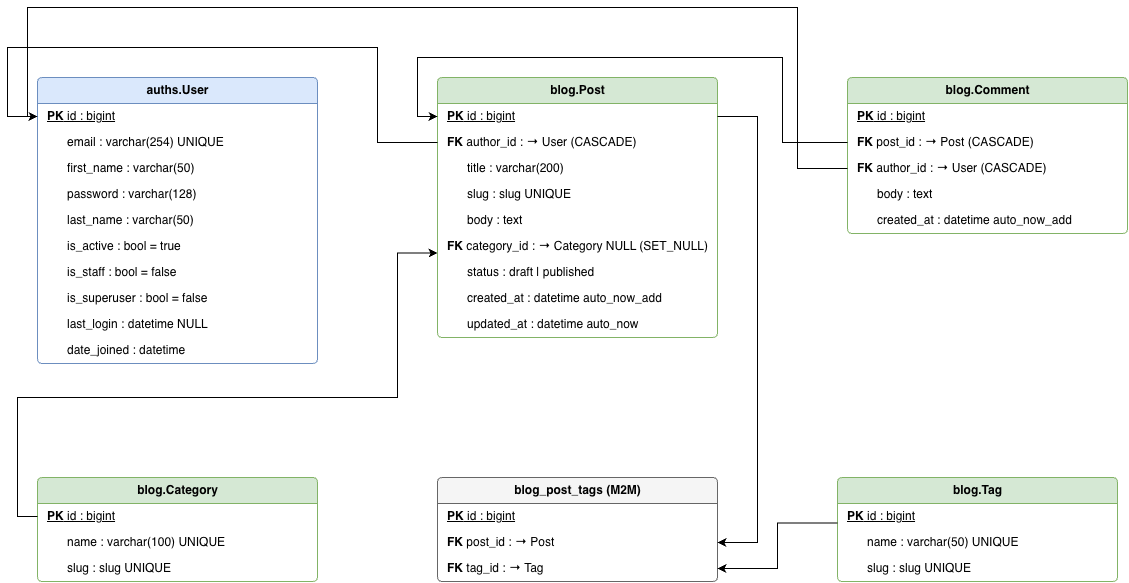

The diagram above was exported from draw.io. Its source (the exported page's mxGraphModel, read from the mxfile embedded in the PNG):
<mxGraphModel dx="1184" dy="815" grid="1" gridSize="10" guides="1" tooltips="1" connect="1" arrows="1" fold="1" page="1" pageScale="1" pageWidth="1169" pageHeight="827" math="0" shadow="0">
  <root>
    <mxCell id="0" />
    <mxCell id="1" parent="0" />
    <mxCell id="User" parent="1" style="swimlane;fontStyle=1;childLayout=stackLayout;horizontal=1;startSize=26;horizontalStack=0;resizeParent=1;resizeLast=0;collapsible=1;marginBottom=0;rounded=1;arcSize=6;fillColor=#dae8fc;strokeColor=#6c8ebf;html=1;" value="auths.User" vertex="1">
      <mxGeometry height="286" width="280" x="40" y="120" as="geometry" />
    </mxCell>
    <mxCell id="User_id" parent="User" style="text;strokeColor=none;fillColor=none;align=left;verticalAlign=middle;spacingLeft=8;html=1;fontStyle=4;" value="&lt;b&gt;PK&lt;/b&gt;  id : bigint" vertex="1">
      <mxGeometry height="26" width="280" y="26" as="geometry" />
    </mxCell>
    <mxCell id="User_email" parent="User" style="text;strokeColor=none;fillColor=none;align=left;verticalAlign=middle;spacingLeft=8;html=1;" value="&amp;nbsp;&amp;nbsp;&amp;nbsp;&amp;nbsp;&amp;nbsp;&amp;nbsp;email : varchar(254) UNIQUE" vertex="1">
      <mxGeometry height="26" width="280" y="52" as="geometry" />
    </mxCell>
    <mxCell id="User_first_name" parent="User" style="text;strokeColor=none;fillColor=none;align=left;verticalAlign=middle;spacingLeft=8;html=1;" value="&amp;nbsp;&amp;nbsp;&amp;nbsp;&amp;nbsp;&amp;nbsp;&amp;nbsp;first_name : varchar(50)" vertex="1">
      <mxGeometry height="26" width="280" y="78" as="geometry" />
    </mxCell>
    <mxCell id="User_password" parent="User" style="text;strokeColor=none;fillColor=none;align=left;verticalAlign=middle;spacingLeft=8;html=1;" value="&amp;nbsp;&amp;nbsp;&amp;nbsp;&amp;nbsp;&amp;nbsp;&amp;nbsp;password : varchar(128)" vertex="1">
      <mxGeometry height="26" width="280" y="104" as="geometry" />
    </mxCell>
    <mxCell id="User_last_name" parent="User" style="text;strokeColor=none;fillColor=none;align=left;verticalAlign=middle;spacingLeft=8;html=1;" value="&amp;nbsp;&amp;nbsp;&amp;nbsp;&amp;nbsp;&amp;nbsp;&amp;nbsp;last_name : varchar(50)" vertex="1">
      <mxGeometry height="26" width="280" y="130" as="geometry" />
    </mxCell>
    <mxCell id="User_is_active" parent="User" style="text;strokeColor=none;fillColor=none;align=left;verticalAlign=middle;spacingLeft=8;html=1;" value="&amp;nbsp;&amp;nbsp;&amp;nbsp;&amp;nbsp;&amp;nbsp;&amp;nbsp;is_active : bool = true" vertex="1">
      <mxGeometry height="26" width="280" y="156" as="geometry" />
    </mxCell>
    <mxCell id="User_is_staff" parent="User" style="text;strokeColor=none;fillColor=none;align=left;verticalAlign=middle;spacingLeft=8;html=1;" value="&amp;nbsp;&amp;nbsp;&amp;nbsp;&amp;nbsp;&amp;nbsp;&amp;nbsp;is_staff : bool = false" vertex="1">
      <mxGeometry height="26" width="280" y="182" as="geometry" />
    </mxCell>
    <mxCell id="User_is_superuser" parent="User" style="text;strokeColor=none;fillColor=none;align=left;verticalAlign=middle;spacingLeft=8;html=1;" value="&amp;nbsp;&amp;nbsp;&amp;nbsp;&amp;nbsp;&amp;nbsp;&amp;nbsp;is_superuser : bool = false" vertex="1">
      <mxGeometry height="26" width="280" y="208" as="geometry" />
    </mxCell>
    <mxCell id="User_last_login" parent="User" style="text;strokeColor=none;fillColor=none;align=left;verticalAlign=middle;spacingLeft=8;html=1;" value="&amp;nbsp;&amp;nbsp;&amp;nbsp;&amp;nbsp;&amp;nbsp;&amp;nbsp;last_login : datetime NULL" vertex="1">
      <mxGeometry height="26" width="280" y="234" as="geometry" />
    </mxCell>
    <mxCell id="User_date_joined" parent="User" style="text;strokeColor=none;fillColor=none;align=left;verticalAlign=middle;spacingLeft=8;html=1;" value="&amp;nbsp;&amp;nbsp;&amp;nbsp;&amp;nbsp;&amp;nbsp;&amp;nbsp;date_joined : datetime" vertex="1">
      <mxGeometry height="26" width="280" y="260" as="geometry" />
    </mxCell>
    <mxCell id="Post" parent="1" style="swimlane;fontStyle=1;childLayout=stackLayout;horizontal=1;startSize=26;horizontalStack=0;resizeParent=1;resizeLast=0;collapsible=1;marginBottom=0;rounded=1;arcSize=6;fillColor=#d5e8d4;strokeColor=#82b366;html=1;" value="blog.Post" vertex="1">
      <mxGeometry height="260" width="280" x="440" y="120" as="geometry" />
    </mxCell>
    <mxCell id="Post_id" parent="Post" style="text;strokeColor=none;fillColor=none;align=left;verticalAlign=middle;spacingLeft=8;html=1;fontStyle=4;" value="&lt;b&gt;PK&lt;/b&gt;  id : bigint" vertex="1">
      <mxGeometry height="26" width="280" y="26" as="geometry" />
    </mxCell>
    <mxCell id="Post_author_id" parent="Post" style="text;strokeColor=none;fillColor=none;align=left;verticalAlign=middle;spacingLeft=8;html=1;" value="&lt;b&gt;FK&lt;/b&gt;  author_id : → User (CASCADE)" vertex="1">
      <mxGeometry height="26" width="280" y="52" as="geometry" />
    </mxCell>
    <mxCell id="Post_title" parent="Post" style="text;strokeColor=none;fillColor=none;align=left;verticalAlign=middle;spacingLeft=8;html=1;" value="&amp;nbsp;&amp;nbsp;&amp;nbsp;&amp;nbsp;&amp;nbsp;&amp;nbsp;title : varchar(200)" vertex="1">
      <mxGeometry height="26" width="280" y="78" as="geometry" />
    </mxCell>
    <mxCell id="Post_slug" parent="Post" style="text;strokeColor=none;fillColor=none;align=left;verticalAlign=middle;spacingLeft=8;html=1;" value="&amp;nbsp;&amp;nbsp;&amp;nbsp;&amp;nbsp;&amp;nbsp;&amp;nbsp;slug : slug UNIQUE" vertex="1">
      <mxGeometry height="26" width="280" y="104" as="geometry" />
    </mxCell>
    <mxCell id="Post_body" parent="Post" style="text;strokeColor=none;fillColor=none;align=left;verticalAlign=middle;spacingLeft=8;html=1;" value="&amp;nbsp;&amp;nbsp;&amp;nbsp;&amp;nbsp;&amp;nbsp;&amp;nbsp;body : text" vertex="1">
      <mxGeometry height="26" width="280" y="130" as="geometry" />
    </mxCell>
    <mxCell id="Post_category_id" parent="Post" style="text;strokeColor=none;fillColor=none;align=left;verticalAlign=middle;spacingLeft=8;html=1;" value="&lt;b&gt;FK&lt;/b&gt;  category_id : → Category NULL (SET_NULL)" vertex="1">
      <mxGeometry height="26" width="280" y="156" as="geometry" />
    </mxCell>
    <mxCell id="Post_status" parent="Post" style="text;strokeColor=none;fillColor=none;align=left;verticalAlign=middle;spacingLeft=8;html=1;" value="&amp;nbsp;&amp;nbsp;&amp;nbsp;&amp;nbsp;&amp;nbsp;&amp;nbsp;status : draft | published" vertex="1">
      <mxGeometry height="26" width="280" y="182" as="geometry" />
    </mxCell>
    <mxCell id="Post_created_at" parent="Post" style="text;strokeColor=none;fillColor=none;align=left;verticalAlign=middle;spacingLeft=8;html=1;" value="&amp;nbsp;&amp;nbsp;&amp;nbsp;&amp;nbsp;&amp;nbsp;&amp;nbsp;created_at : datetime auto_now_add" vertex="1">
      <mxGeometry height="26" width="280" y="208" as="geometry" />
    </mxCell>
    <mxCell id="Post_updated_at" parent="Post" style="text;strokeColor=none;fillColor=none;align=left;verticalAlign=middle;spacingLeft=8;html=1;" value="&amp;nbsp;&amp;nbsp;&amp;nbsp;&amp;nbsp;&amp;nbsp;&amp;nbsp;updated_at : datetime auto_now" vertex="1">
      <mxGeometry height="26" width="280" y="234" as="geometry" />
    </mxCell>
    <mxCell id="Comment" parent="1" style="swimlane;fontStyle=1;childLayout=stackLayout;horizontal=1;startSize=26;horizontalStack=0;resizeParent=1;resizeLast=0;collapsible=1;marginBottom=0;rounded=1;arcSize=6;fillColor=#d5e8d4;strokeColor=#82b366;html=1;" value="blog.Comment" vertex="1">
      <mxGeometry height="156" width="280" x="850" y="120" as="geometry" />
    </mxCell>
    <mxCell id="Comment_id" parent="Comment" style="text;strokeColor=none;fillColor=none;align=left;verticalAlign=middle;spacingLeft=8;html=1;fontStyle=4;" value="&lt;b&gt;PK&lt;/b&gt;  id : bigint" vertex="1">
      <mxGeometry height="26" width="280" y="26" as="geometry" />
    </mxCell>
    <mxCell id="Comment_post_id" parent="Comment" style="text;strokeColor=none;fillColor=none;align=left;verticalAlign=middle;spacingLeft=8;html=1;" value="&lt;b&gt;FK&lt;/b&gt;  post_id : → Post (CASCADE)" vertex="1">
      <mxGeometry height="26" width="280" y="52" as="geometry" />
    </mxCell>
    <mxCell id="Comment_author_id" parent="Comment" style="text;strokeColor=none;fillColor=none;align=left;verticalAlign=middle;spacingLeft=8;html=1;" value="&lt;b&gt;FK&lt;/b&gt;  author_id : → User (CASCADE)" vertex="1">
      <mxGeometry height="26" width="280" y="78" as="geometry" />
    </mxCell>
    <mxCell id="Comment_body" parent="Comment" style="text;strokeColor=none;fillColor=none;align=left;verticalAlign=middle;spacingLeft=8;html=1;" value="&amp;nbsp;&amp;nbsp;&amp;nbsp;&amp;nbsp;&amp;nbsp;&amp;nbsp;body : text" vertex="1">
      <mxGeometry height="26" width="280" y="104" as="geometry" />
    </mxCell>
    <mxCell id="Comment_created_at" parent="Comment" style="text;strokeColor=none;fillColor=none;align=left;verticalAlign=middle;spacingLeft=8;html=1;" value="&amp;nbsp;&amp;nbsp;&amp;nbsp;&amp;nbsp;&amp;nbsp;&amp;nbsp;created_at : datetime auto_now_add" vertex="1">
      <mxGeometry height="26" width="280" y="130" as="geometry" />
    </mxCell>
    <mxCell id="Category" parent="1" style="swimlane;fontStyle=1;childLayout=stackLayout;horizontal=1;startSize=26;horizontalStack=0;resizeParent=1;resizeLast=0;collapsible=1;marginBottom=0;rounded=1;arcSize=6;fillColor=#d5e8d4;strokeColor=#82b366;html=1;" value="blog.Category" vertex="1">
      <mxGeometry height="104" width="280" x="40" y="520" as="geometry" />
    </mxCell>
    <mxCell id="Category_id" parent="Category" style="text;strokeColor=none;fillColor=none;align=left;verticalAlign=middle;spacingLeft=8;html=1;fontStyle=4;" value="&lt;b&gt;PK&lt;/b&gt;  id : bigint" vertex="1">
      <mxGeometry height="26" width="280" y="26" as="geometry" />
    </mxCell>
    <mxCell id="Category_name" parent="Category" style="text;strokeColor=none;fillColor=none;align=left;verticalAlign=middle;spacingLeft=8;html=1;" value="&amp;nbsp;&amp;nbsp;&amp;nbsp;&amp;nbsp;&amp;nbsp;&amp;nbsp;name : varchar(100) UNIQUE" vertex="1">
      <mxGeometry height="26" width="280" y="52" as="geometry" />
    </mxCell>
    <mxCell id="Category_slug" parent="Category" style="text;strokeColor=none;fillColor=none;align=left;verticalAlign=middle;spacingLeft=8;html=1;" value="&amp;nbsp;&amp;nbsp;&amp;nbsp;&amp;nbsp;&amp;nbsp;&amp;nbsp;slug : slug UNIQUE" vertex="1">
      <mxGeometry height="26" width="280" y="78" as="geometry" />
    </mxCell>
    <mxCell id="PostTags" parent="1" style="swimlane;fontStyle=1;childLayout=stackLayout;horizontal=1;startSize=26;horizontalStack=0;resizeParent=1;resizeLast=0;collapsible=1;marginBottom=0;rounded=1;arcSize=6;fillColor=#f5f5f5;strokeColor=#666666;html=1;" value="blog_post_tags (M2M)" vertex="1">
      <mxGeometry height="104" width="280" x="440" y="520" as="geometry" />
    </mxCell>
    <mxCell id="PostTags_id" parent="PostTags" style="text;strokeColor=none;fillColor=none;align=left;verticalAlign=middle;spacingLeft=8;html=1;fontStyle=4;" value="&lt;b&gt;PK&lt;/b&gt;  id : bigint" vertex="1">
      <mxGeometry height="26" width="280" y="26" as="geometry" />
    </mxCell>
    <mxCell id="PostTags_post_id" parent="PostTags" style="text;strokeColor=none;fillColor=none;align=left;verticalAlign=middle;spacingLeft=8;html=1;" value="&lt;b&gt;FK&lt;/b&gt;  post_id : → Post" vertex="1">
      <mxGeometry height="26" width="280" y="52" as="geometry" />
    </mxCell>
    <mxCell id="PostTags_tag_id" parent="PostTags" style="text;strokeColor=none;fillColor=none;align=left;verticalAlign=middle;spacingLeft=8;html=1;" value="&lt;b&gt;FK&lt;/b&gt;  tag_id : → Tag" vertex="1">
      <mxGeometry height="26" width="280" y="78" as="geometry" />
    </mxCell>
    <mxCell id="Tag" parent="1" style="swimlane;fontStyle=1;childLayout=stackLayout;horizontal=1;startSize=26;horizontalStack=0;resizeParent=1;resizeLast=0;collapsible=1;marginBottom=0;rounded=1;arcSize=6;fillColor=#d5e8d4;strokeColor=#82b366;html=1;" value="blog.Tag" vertex="1">
      <mxGeometry height="104" width="280" x="840" y="520" as="geometry" />
    </mxCell>
    <mxCell id="Tag_id" parent="Tag" style="text;strokeColor=none;fillColor=none;align=left;verticalAlign=middle;spacingLeft=8;html=1;fontStyle=4;" value="&lt;b&gt;PK&lt;/b&gt;  id : bigint" vertex="1">
      <mxGeometry height="26" width="280" y="26" as="geometry" />
    </mxCell>
    <mxCell id="Tag_name" parent="Tag" style="text;strokeColor=none;fillColor=none;align=left;verticalAlign=middle;spacingLeft=8;html=1;" value="&amp;nbsp;&amp;nbsp;&amp;nbsp;&amp;nbsp;&amp;nbsp;&amp;nbsp;name : varchar(50) UNIQUE" vertex="1">
      <mxGeometry height="26" width="280" y="52" as="geometry" />
    </mxCell>
    <mxCell id="Tag_slug" parent="Tag" style="text;strokeColor=none;fillColor=none;align=left;verticalAlign=middle;spacingLeft=8;html=1;" value="&amp;nbsp;&amp;nbsp;&amp;nbsp;&amp;nbsp;&amp;nbsp;&amp;nbsp;slug : slug UNIQUE" vertex="1">
      <mxGeometry height="26" width="280" y="78" as="geometry" />
    </mxCell>
    <mxCell id="ei2zYoCVP-5mMN4Lbo6g-3" edge="1" parent="1" source="Post_author_id" style="edgeStyle=orthogonalEdgeStyle;rounded=0;orthogonalLoop=1;jettySize=auto;html=1;exitX=0;exitY=0.5;exitDx=0;exitDy=0;entryX=0;entryY=0.5;entryDx=0;entryDy=0;" target="User_id">
      <mxGeometry relative="1" x="-0.0417" as="geometry">
        <Array as="points">
          <mxPoint x="380" y="185" />
          <mxPoint x="380" y="90" />
          <mxPoint x="10" y="90" />
          <mxPoint x="10" y="159" />
        </Array>
      </mxGeometry>
    </mxCell>
    <mxCell id="ei2zYoCVP-5mMN4Lbo6g-6" edge="1" parent="1" source="Comment_author_id" style="edgeStyle=orthogonalEdgeStyle;rounded=0;orthogonalLoop=1;jettySize=auto;html=1;exitX=0;exitY=0.5;exitDx=0;exitDy=0;entryX=0;entryY=0.5;entryDx=0;entryDy=0;" target="User_id">
      <mxGeometry relative="1" x="0.06" as="geometry">
        <Array as="points">
          <mxPoint x="800" y="211" />
          <mxPoint x="800" y="50" />
          <mxPoint x="30" y="50" />
          <mxPoint x="30" y="159" />
        </Array>
      </mxGeometry>
    </mxCell>
    <mxCell id="ei2zYoCVP-5mMN4Lbo6g-7" edge="1" parent="1" source="Category_id" style="edgeStyle=orthogonalEdgeStyle;rounded=0;orthogonalLoop=1;jettySize=auto;html=1;exitX=0;exitY=0.5;exitDx=0;exitDy=0;entryX=0;entryY=0.75;entryDx=0;entryDy=0;" target="Post_category_id">
      <mxGeometry relative="1" x="0.0007" as="geometry">
        <Array as="points">
          <mxPoint x="20" y="559" />
          <mxPoint x="20" y="440" />
          <mxPoint x="400" y="440" />
          <mxPoint x="400" y="295.5" />
        </Array>
      </mxGeometry>
    </mxCell>
    <mxCell id="ei2zYoCVP-5mMN4Lbo6g-11" edge="1" parent="1" source="Comment_post_id" style="edgeStyle=orthogonalEdgeStyle;rounded=0;orthogonalLoop=1;jettySize=auto;html=1;exitX=0;exitY=0.5;exitDx=0;exitDy=0;entryX=0;entryY=0.5;entryDx=0;entryDy=0;" target="Post_id">
      <mxGeometry relative="1" as="geometry">
        <Array as="points">
          <mxPoint x="785" y="185" />
          <mxPoint x="785" y="100" />
          <mxPoint x="420" y="100" />
          <mxPoint x="420" y="159" />
        </Array>
      </mxGeometry>
    </mxCell>
    <mxCell id="ei2zYoCVP-5mMN4Lbo6g-12" edge="1" parent="1" source="Post_id" style="edgeStyle=orthogonalEdgeStyle;rounded=0;orthogonalLoop=1;jettySize=auto;html=1;" target="PostTags_post_id">
      <mxGeometry relative="1" x="-0.5534" as="geometry">
        <Array as="points">
          <mxPoint x="760" y="159" />
          <mxPoint x="760" y="585" />
        </Array>
        <mxPoint x="730" y="159" as="sourcePoint" />
      </mxGeometry>
    </mxCell>
    <mxCell id="ei2zYoCVP-5mMN4Lbo6g-13" edge="1" parent="1" source="Tag_id" style="edgeStyle=orthogonalEdgeStyle;rounded=0;orthogonalLoop=1;jettySize=auto;html=1;exitX=0;exitY=0.75;exitDx=0;exitDy=0;entryX=1;entryY=0.5;entryDx=0;entryDy=0;" target="PostTags_tag_id">
      <mxGeometry relative="1" as="geometry" />
    </mxCell>
  </root>
</mxGraphModel>